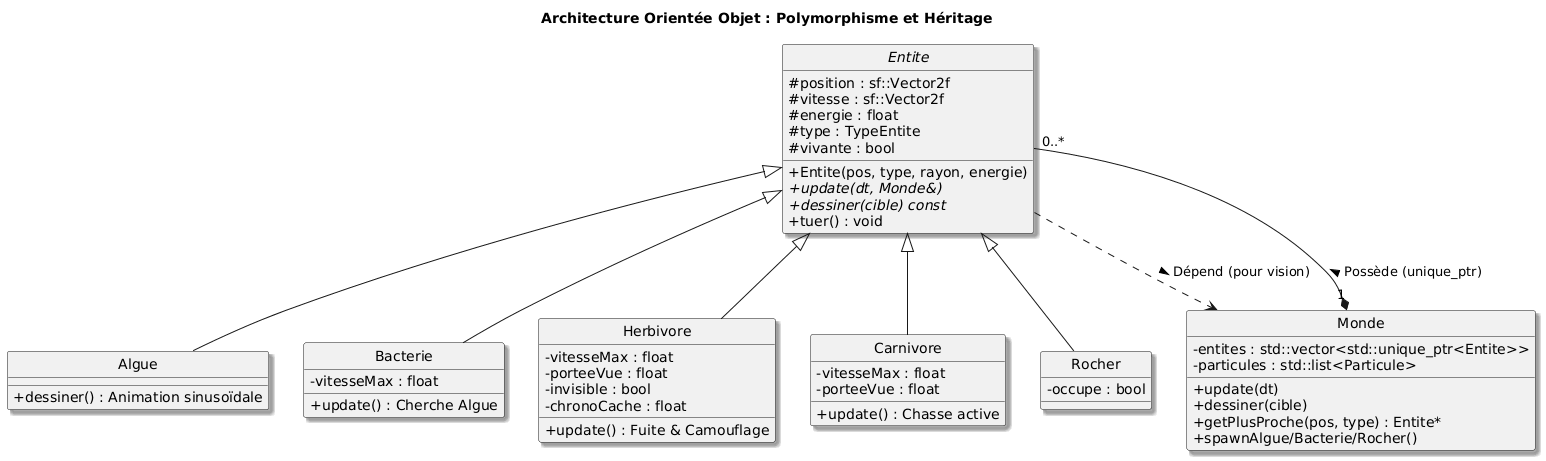

The diagram above was rendered by PlantUML. Its source (embedded in the PNG):
@startuml
skinparam classAttributeIconSize 0
skinparam style strictuml
skinparam shadowing true
skinparam packageStyle rectangle

title Architecture Orientée Objet : Polymorphisme et Héritage

' Classe de base abstraite
abstract class Entite {
  # position : sf::Vector2f
  # vitesse : sf::Vector2f
  # energie : float
  # type : TypeEntite
  # vivante : bool
  + Entite(pos, type, rayon, energie)
  + {abstract} update(dt, Monde&)
  + {abstract} dessiner(cible) const
  + tuer() : void
}

' Classes Concrètes
class Algue extends Entite {
  + dessiner() : Animation sinusoïdale
}

class Bacterie extends Entite {
  - vitesseMax : float
  + update() : Cherche Algue
}

class Herbivore extends Entite {
  - vitesseMax : float
  - porteeVue : float
  - invisible : bool
  - chronoCache : float
  + update() : Fuite & Camouflage
}

class Carnivore extends Entite {
  - vitesseMax : float
  - porteeVue : float
  + update() : Chasse active
}

class Rocher extends Entite {
  - occupe : bool
}

' Gestionnaire
class Monde {
  - entites : std::vector<std::unique_ptr<Entite>>
  - particules : std::list<Particule>
  + update(dt)
  + dessiner(cible)
  + getPlusProche(pos, type) : Entite*
  + spawnAlgue/Bacterie/Rocher()
}

' Relations
Monde "1" *-- "0..*" Entite : Possède (unique_ptr) >
Entite ..> Monde : Dépend (pour vision) >
@enduml